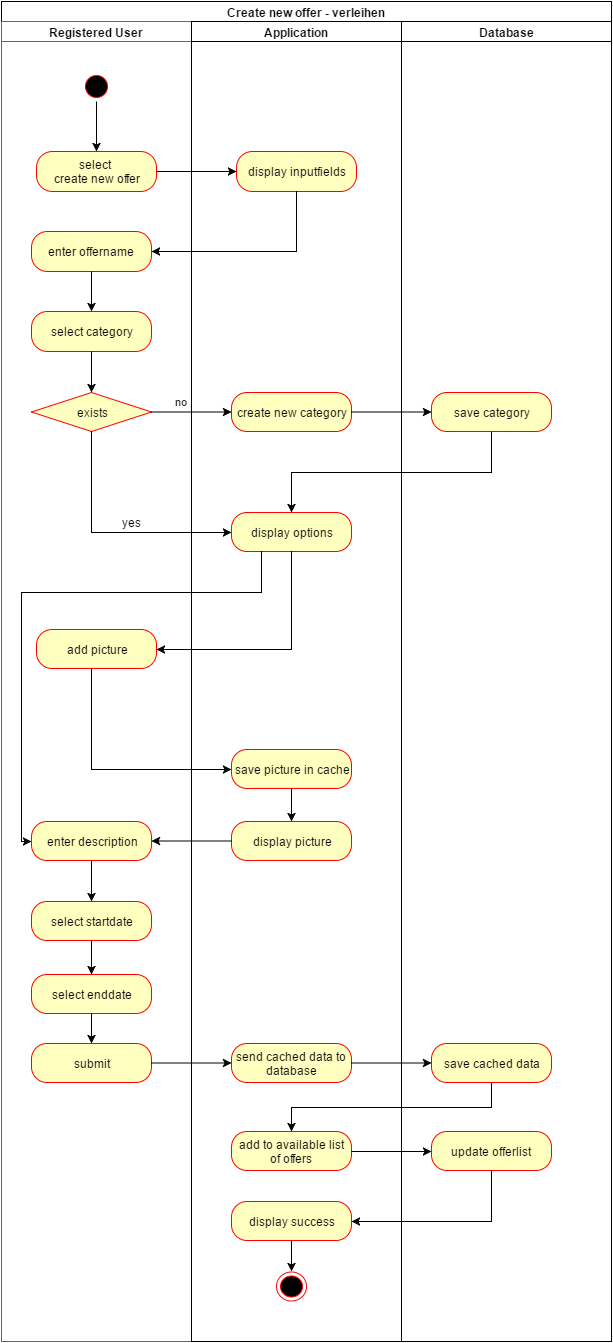

The diagram above was exported from draw.io. Its source (the exported page's mxGraphModel, read from the mxfile embedded in the PNG):
<mxGraphModel dx="1430" dy="696" grid="1" gridSize="10" guides="1" tooltips="1" connect="1" arrows="1" fold="1" page="1" pageScale="1.5" pageWidth="826" pageHeight="1169" math="0" shadow="0">
  <root>
    <mxCell id="0" style=";html=1;" />
    <mxCell id="1" style=";html=1;" parent="0" />
    <mxCell id="2d452a61b272a4a7-68" value="" style="ellipse;html=1;shape=startState;fillColor=#000000;strokeColor=#ff0000;" vertex="1" parent="1">
      <mxGeometry x="150" y="200" width="30" height="30" as="geometry" />
    </mxCell>
    <mxCell id="2d452a61b272a4a7-74" value="" style="ellipse;html=1;shape=endState;fillColor=#000000;strokeColor=#ff0000;" vertex="1" parent="1">
      <mxGeometry x="345" y="1400" width="30" height="29" as="geometry" />
    </mxCell>
    <mxCell id="2d452a61b272a4a7-84" value="select &lt;br&gt;create new offer&lt;br&gt;" style="rounded=1;whiteSpace=wrap;html=1;arcSize=40;fillColor=#ffffc0;strokeColor=#ff0000;" vertex="1" parent="1">
      <mxGeometry x="105" y="280" width="120" height="40" as="geometry" />
    </mxCell>
    <mxCell id="2d452a61b272a4a7-86" value="display inputfields" style="rounded=1;whiteSpace=wrap;html=1;arcSize=40;fillColor=#ffffc0;strokeColor=#ff0000;" vertex="1" parent="1">
      <mxGeometry x="305" y="280" width="120" height="40" as="geometry" />
    </mxCell>
    <mxCell id="2d452a61b272a4a7-87" value="" style="edgeStyle=orthogonalEdgeStyle;rounded=0;html=1;jettySize=auto;orthogonalLoop=1;" edge="1" parent="1" source="2d452a61b272a4a7-84" target="2d452a61b272a4a7-86">
      <mxGeometry relative="1" as="geometry" />
    </mxCell>
    <mxCell id="2d452a61b272a4a7-88" value="enter offername&lt;br&gt;" style="rounded=1;whiteSpace=wrap;html=1;arcSize=40;fillColor=#ffffc0;strokeColor=#ff0000;" vertex="1" parent="1">
      <mxGeometry x="100" y="360" width="120" height="40" as="geometry" />
    </mxCell>
    <mxCell id="2d452a61b272a4a7-90" value="select category&lt;br&gt;" style="rounded=1;whiteSpace=wrap;html=1;arcSize=40;fillColor=#ffffc0;strokeColor=#ff0000;" vertex="1" parent="1">
      <mxGeometry x="100" y="440" width="120" height="40" as="geometry" />
    </mxCell>
    <mxCell id="2d452a61b272a4a7-91" value="" style="edgeStyle=orthogonalEdgeStyle;rounded=0;html=1;jettySize=auto;orthogonalLoop=1;" edge="1" parent="1" source="2d452a61b272a4a7-88" target="2d452a61b272a4a7-90">
      <mxGeometry relative="1" as="geometry" />
    </mxCell>
    <mxCell id="2d452a61b272a4a7-92" value="exists" style="rhombus;whiteSpace=wrap;html=1;fillColor=#ffffc0;strokeColor=#ff0000;fontFamily=Helvetica;fontSize=12;fontColor=#000000;align=center;" vertex="1" parent="1">
      <mxGeometry x="100" y="521" width="120" height="39" as="geometry" />
    </mxCell>
    <mxCell id="2d452a61b272a4a7-93" value="" style="edgeStyle=orthogonalEdgeStyle;rounded=0;html=1;jettySize=auto;orthogonalLoop=1;" edge="1" parent="1" source="2d452a61b272a4a7-90" target="2d452a61b272a4a7-92">
      <mxGeometry relative="1" as="geometry" />
    </mxCell>
    <mxCell id="2d452a61b272a4a7-97" value="create new category&lt;br&gt;" style="rounded=1;whiteSpace=wrap;html=1;arcSize=40;fillColor=#ffffc0;strokeColor=#ff0000;fontFamily=Helvetica;fontSize=12;fontColor=#000000;align=center;" vertex="1" parent="1">
      <mxGeometry x="300" y="521" width="120" height="39" as="geometry" />
    </mxCell>
    <mxCell id="2d452a61b272a4a7-99" value="display options&lt;br&gt;" style="rounded=1;whiteSpace=wrap;html=1;arcSize=40;fillColor=#ffffc0;strokeColor=#ff0000;fontFamily=Helvetica;fontSize=12;fontColor=#000000;align=center;" vertex="1" parent="1">
      <mxGeometry x="300" y="641" width="120" height="39" as="geometry" />
    </mxCell>
    <mxCell id="2d452a61b272a4a7-98" value="no&lt;br&gt;" style="edgeStyle=orthogonalEdgeStyle;rounded=0;html=1;jettySize=auto;orthogonalLoop=1;" edge="1" parent="1" source="2d452a61b272a4a7-92" target="2d452a61b272a4a7-97">
      <mxGeometry x="-0.25" y="11" relative="1" as="geometry">
        <mxPoint y="1" as="offset" />
      </mxGeometry>
    </mxCell>
    <mxCell id="2d452a61b272a4a7-106" value="add picture&lt;br&gt;" style="rounded=1;whiteSpace=wrap;html=1;arcSize=40;fillColor=#ffffc0;strokeColor=#ff0000;fontFamily=Helvetica;fontSize=12;fontColor=#000000;align=center;" vertex="1" parent="1">
      <mxGeometry x="105" y="758" width="120" height="39" as="geometry" />
    </mxCell>
    <mxCell id="2d452a61b272a4a7-102" style="edgeStyle=orthogonalEdgeStyle;rounded=0;html=1;exitX=0.5;exitY=1;entryX=0;entryY=0.5;jettySize=auto;orthogonalLoop=1;" edge="1" parent="1" source="2d452a61b272a4a7-92" target="2d452a61b272a4a7-99">
      <mxGeometry relative="1" as="geometry" />
    </mxCell>
    <mxCell id="2d452a61b272a4a7-103" value="yes" style="text;html=1;resizable=0;points=[];align=center;verticalAlign=middle;labelBackgroundColor=#ffffff;" vertex="1" connectable="0" parent="2d452a61b272a4a7-102">
      <mxGeometry x="-0.1667" y="30" relative="1" as="geometry">
        <mxPoint x="10" y="-10" as="offset" />
      </mxGeometry>
    </mxCell>
    <mxCell id="2d452a61b272a4a7-108" value="save picture in cache&lt;br&gt;" style="rounded=1;whiteSpace=wrap;html=1;arcSize=40;fillColor=#ffffc0;strokeColor=#ff0000;fontFamily=Helvetica;fontSize=12;fontColor=#000000;align=center;" vertex="1" parent="1">
      <mxGeometry x="300" y="878" width="120" height="39" as="geometry" />
    </mxCell>
    <mxCell id="63655938305438fc-1" style="edgeStyle=orthogonalEdgeStyle;rounded=0;html=1;exitX=0.5;exitY=1;entryX=0.5;entryY=0;endArrow=classic;endFill=1;jettySize=auto;orthogonalLoop=1;" edge="1" parent="1" source="2d452a61b272a4a7-104" target="2d452a61b272a4a7-99">
      <mxGeometry relative="1" as="geometry" />
    </mxCell>
    <mxCell id="2d452a61b272a4a7-104" value="save category&lt;br&gt;" style="rounded=1;whiteSpace=wrap;html=1;arcSize=40;fillColor=#ffffc0;strokeColor=#ff0000;fontFamily=Helvetica;fontSize=12;fontColor=#000000;align=center;" vertex="1" parent="1">
      <mxGeometry x="500" y="521" width="120" height="39" as="geometry" />
    </mxCell>
    <mxCell id="2d452a61b272a4a7-110" value="display picture&lt;br&gt;" style="rounded=1;whiteSpace=wrap;html=1;arcSize=40;fillColor=#ffffc0;strokeColor=#ff0000;fontFamily=Helvetica;fontSize=12;fontColor=#000000;align=center;" vertex="1" parent="1">
      <mxGeometry x="300" y="950" width="120" height="39" as="geometry" />
    </mxCell>
    <mxCell id="2d452a61b272a4a7-105" value="" style="edgeStyle=orthogonalEdgeStyle;rounded=0;html=1;jettySize=auto;orthogonalLoop=1;" edge="1" parent="1" source="2d452a61b272a4a7-97" target="2d452a61b272a4a7-104">
      <mxGeometry relative="1" as="geometry" />
    </mxCell>
    <mxCell id="2d452a61b272a4a7-112" value="enter description&lt;br&gt;" style="rounded=1;whiteSpace=wrap;html=1;arcSize=40;fillColor=#ffffc0;strokeColor=#ff0000;fontFamily=Helvetica;fontSize=12;fontColor=#000000;align=center;" vertex="1" parent="1">
      <mxGeometry x="100" y="950" width="120" height="39" as="geometry" />
    </mxCell>
    <mxCell id="2d452a61b272a4a7-107" value="" style="edgeStyle=orthogonalEdgeStyle;rounded=0;html=1;jettySize=auto;orthogonalLoop=1;" edge="1" parent="1" source="2d452a61b272a4a7-99" target="2d452a61b272a4a7-106">
      <mxGeometry relative="1" as="geometry">
        <Array as="points">
          <mxPoint x="360" y="778" />
        </Array>
      </mxGeometry>
    </mxCell>
    <mxCell id="2d452a61b272a4a7-114" value="select startdate&lt;br&gt;" style="rounded=1;whiteSpace=wrap;html=1;arcSize=40;fillColor=#ffffc0;strokeColor=#ff0000;fontFamily=Helvetica;fontSize=12;fontColor=#000000;align=center;" vertex="1" parent="1">
      <mxGeometry x="100" y="1030" width="120" height="39" as="geometry" />
    </mxCell>
    <mxCell id="2d452a61b272a4a7-109" value="" style="edgeStyle=orthogonalEdgeStyle;rounded=0;html=1;jettySize=auto;orthogonalLoop=1;" edge="1" parent="1" source="2d452a61b272a4a7-106" target="2d452a61b272a4a7-108">
      <mxGeometry relative="1" as="geometry">
        <Array as="points">
          <mxPoint x="160" y="898" />
        </Array>
      </mxGeometry>
    </mxCell>
    <mxCell id="2d452a61b272a4a7-116" value="select enddate&lt;br&gt;" style="rounded=1;whiteSpace=wrap;html=1;arcSize=40;fillColor=#ffffc0;strokeColor=#ff0000;fontFamily=Helvetica;fontSize=12;fontColor=#000000;align=center;" vertex="1" parent="1">
      <mxGeometry x="100" y="1103" width="120" height="39" as="geometry" />
    </mxCell>
    <mxCell id="2d452a61b272a4a7-111" value="" style="edgeStyle=orthogonalEdgeStyle;rounded=0;html=1;jettySize=auto;orthogonalLoop=1;" edge="1" parent="1" source="2d452a61b272a4a7-108" target="2d452a61b272a4a7-110">
      <mxGeometry relative="1" as="geometry" />
    </mxCell>
    <mxCell id="2d452a61b272a4a7-118" value="submit" style="rounded=1;whiteSpace=wrap;html=1;arcSize=40;fillColor=#ffffc0;strokeColor=#ff0000;fontFamily=Helvetica;fontSize=12;fontColor=#000000;align=center;" vertex="1" parent="1">
      <mxGeometry x="100" y="1172" width="120" height="39" as="geometry" />
    </mxCell>
    <mxCell id="2d452a61b272a4a7-113" value="" style="edgeStyle=orthogonalEdgeStyle;rounded=0;html=1;jettySize=auto;orthogonalLoop=1;" edge="1" parent="1" source="2d452a61b272a4a7-110" target="2d452a61b272a4a7-112">
      <mxGeometry relative="1" as="geometry" />
    </mxCell>
    <mxCell id="2d452a61b272a4a7-120" value="send cached data to database&lt;br&gt;" style="rounded=1;whiteSpace=wrap;html=1;arcSize=40;fillColor=#ffffc0;strokeColor=#ff0000;fontFamily=Helvetica;fontSize=12;fontColor=#000000;align=center;" vertex="1" parent="1">
      <mxGeometry x="300" y="1172" width="120" height="39" as="geometry" />
    </mxCell>
    <mxCell id="2d452a61b272a4a7-115" value="" style="edgeStyle=orthogonalEdgeStyle;rounded=0;html=1;jettySize=auto;orthogonalLoop=1;" edge="1" parent="1" source="2d452a61b272a4a7-112" target="2d452a61b272a4a7-114">
      <mxGeometry relative="1" as="geometry" />
    </mxCell>
    <mxCell id="63655938305438fc-2" style="edgeStyle=orthogonalEdgeStyle;rounded=0;html=1;exitX=0.5;exitY=1;endArrow=classic;endFill=1;jettySize=auto;orthogonalLoop=1;" edge="1" parent="1" source="2d452a61b272a4a7-122" target="6963ca8c9bffac18-1">
      <mxGeometry relative="1" as="geometry" />
    </mxCell>
    <mxCell id="2d452a61b272a4a7-122" value="save cached data&lt;br&gt;" style="rounded=1;whiteSpace=wrap;html=1;arcSize=40;fillColor=#ffffc0;strokeColor=#ff0000;fontFamily=Helvetica;fontSize=12;fontColor=#000000;align=center;" vertex="1" parent="1">
      <mxGeometry x="500" y="1172" width="120" height="39" as="geometry" />
    </mxCell>
    <mxCell id="2d452a61b272a4a7-117" value="" style="edgeStyle=orthogonalEdgeStyle;rounded=0;html=1;jettySize=auto;orthogonalLoop=1;" edge="1" parent="1" source="2d452a61b272a4a7-114" target="2d452a61b272a4a7-116">
      <mxGeometry relative="1" as="geometry" />
    </mxCell>
    <mxCell id="2d452a61b272a4a7-119" value="" style="edgeStyle=orthogonalEdgeStyle;rounded=0;html=1;jettySize=auto;orthogonalLoop=1;" edge="1" parent="1" source="2d452a61b272a4a7-116" target="2d452a61b272a4a7-118">
      <mxGeometry relative="1" as="geometry" />
    </mxCell>
    <mxCell id="2d452a61b272a4a7-121" value="" style="edgeStyle=orthogonalEdgeStyle;rounded=0;html=1;jettySize=auto;orthogonalLoop=1;" edge="1" parent="1" source="2d452a61b272a4a7-118" target="2d452a61b272a4a7-120">
      <mxGeometry relative="1" as="geometry" />
    </mxCell>
    <mxCell id="2d452a61b272a4a7-123" value="" style="edgeStyle=orthogonalEdgeStyle;rounded=0;html=1;jettySize=auto;orthogonalLoop=1;" edge="1" parent="1" source="2d452a61b272a4a7-120" target="2d452a61b272a4a7-122">
      <mxGeometry relative="1" as="geometry" />
    </mxCell>
    <mxCell id="2d452a61b272a4a7-127" style="edgeStyle=orthogonalEdgeStyle;rounded=0;html=1;exitX=0.5;exitY=1;entryX=0.5;entryY=0;jettySize=auto;orthogonalLoop=1;" edge="1" parent="1" source="2d452a61b272a4a7-68" target="2d452a61b272a4a7-84">
      <mxGeometry relative="1" as="geometry" />
    </mxCell>
    <mxCell id="2d452a61b272a4a7-128" style="edgeStyle=orthogonalEdgeStyle;rounded=0;html=1;exitX=0.5;exitY=1;entryX=0.5;entryY=0;jettySize=auto;orthogonalLoop=1;" edge="1" parent="1" source="2d452a61b272a4a7-124" target="2d452a61b272a4a7-74">
      <mxGeometry relative="1" as="geometry" />
    </mxCell>
    <mxCell id="4085b65c81fccb11-2" style="edgeStyle=orthogonalEdgeStyle;rounded=0;html=1;exitX=0.25;exitY=1;jettySize=auto;orthogonalLoop=1;entryX=0;entryY=0.5;" edge="1" parent="1" source="2d452a61b272a4a7-99" target="2d452a61b272a4a7-112">
      <mxGeometry relative="1" as="geometry">
        <mxPoint x="80" y="761" as="targetPoint" />
        <Array as="points">
          <mxPoint x="330" y="721" />
          <mxPoint x="90" y="721" />
          <mxPoint x="90" y="970" />
        </Array>
      </mxGeometry>
    </mxCell>
    <mxCell id="4085b65c81fccb11-3" style="edgeStyle=orthogonalEdgeStyle;rounded=0;html=1;exitX=0.5;exitY=1;entryX=1;entryY=0.5;jettySize=auto;orthogonalLoop=1;" edge="1" parent="1" source="2d452a61b272a4a7-86" target="2d452a61b272a4a7-88">
      <mxGeometry relative="1" as="geometry" />
    </mxCell>
    <mxCell id="4085b65c81fccb11-4" value="Create new offer - verleihen&lt;br&gt;" style="swimlane;html=1;childLayout=stackLayout;startSize=20;rounded=0;comic=0;" vertex="1" parent="1">
      <mxGeometry x="70" y="130" width="610" height="1340" as="geometry" />
    </mxCell>
    <mxCell id="4085b65c81fccb11-5" value="Registered User&lt;br&gt;" style="swimlane;html=1;startSize=20;fillColor=#FFFFFF;strokeColor=#666666;shadow=0;" vertex="1" parent="4085b65c81fccb11-4">
      <mxGeometry y="20" width="190" height="1320" as="geometry" />
    </mxCell>
    <mxCell id="4085b65c81fccb11-6" value="Application" style="swimlane;html=1;startSize=20;strokeColor=#010105;" vertex="1" parent="4085b65c81fccb11-4">
      <mxGeometry x="190" y="20" width="210" height="1320" as="geometry" />
    </mxCell>
    <mxCell id="6963ca8c9bffac18-1" value="add to available list of offers&lt;br&gt;" style="rounded=1;whiteSpace=wrap;html=1;arcSize=40;fillColor=#ffffc0;strokeColor=#ff0000;fontFamily=Helvetica;fontSize=12;fontColor=#000000;align=center;" vertex="1" parent="4085b65c81fccb11-6">
      <mxGeometry x="40" y="1110" width="120" height="39" as="geometry" />
    </mxCell>
    <mxCell id="2d452a61b272a4a7-124" value="display success&lt;br&gt;" style="rounded=1;whiteSpace=wrap;html=1;arcSize=40;fillColor=#ffffc0;strokeColor=#ff0000;fontFamily=Helvetica;fontSize=12;fontColor=#000000;align=center;" vertex="1" parent="4085b65c81fccb11-6">
      <mxGeometry x="40" y="1180" width="120" height="39" as="geometry" />
    </mxCell>
    <mxCell id="4085b65c81fccb11-7" value="Database" style="swimlane;html=1;startSize=20;" vertex="1" parent="4085b65c81fccb11-4">
      <mxGeometry x="400" y="20" width="210" height="1320" as="geometry" />
    </mxCell>
    <mxCell id="30904f77c7b0997c-1" value="update offerlist&lt;br&gt;" style="rounded=1;whiteSpace=wrap;html=1;arcSize=40;fillColor=#ffffc0;strokeColor=#ff0000;fontFamily=Helvetica;fontSize=12;fontColor=#000000;align=center;" vertex="1" parent="4085b65c81fccb11-7">
      <mxGeometry x="30" y="1110" width="120" height="39" as="geometry" />
    </mxCell>
    <mxCell id="30904f77c7b0997c-4" style="edgeStyle=orthogonalEdgeStyle;rounded=0;html=1;exitX=1;exitY=0.5;entryX=0;entryY=0.5;jettySize=auto;orthogonalLoop=1;" edge="1" parent="4085b65c81fccb11-4" source="6963ca8c9bffac18-1" target="30904f77c7b0997c-1">
      <mxGeometry relative="1" as="geometry" />
    </mxCell>
    <mxCell id="63655938305438fc-3" style="edgeStyle=orthogonalEdgeStyle;rounded=0;html=1;exitX=0.5;exitY=1;entryX=1;entryY=0.5;endArrow=classic;endFill=1;jettySize=auto;orthogonalLoop=1;" edge="1" parent="4085b65c81fccb11-4" source="30904f77c7b0997c-1" target="2d452a61b272a4a7-124">
      <mxGeometry relative="1" as="geometry" />
    </mxCell>
  </root>
</mxGraphModel>